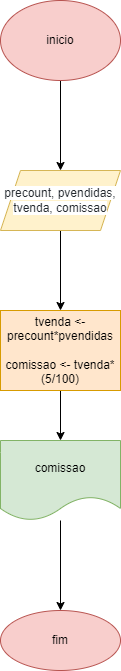

The diagram above was exported from draw.io. Its source (the exported page's mxGraphModel, read from the mxfile embedded in the PNG):
<mxGraphModel dx="1422" dy="794" grid="1" gridSize="10" guides="1" tooltips="1" connect="1" arrows="1" fold="1" page="1" pageScale="1" pageWidth="827" pageHeight="1169" math="0" shadow="0">
  <root>
    <mxCell id="0" />
    <mxCell id="1" parent="0" />
    <mxCell id="r44NMSRdm7d5HK61KIm2-3" value="" style="edgeStyle=orthogonalEdgeStyle;rounded=0;orthogonalLoop=1;jettySize=auto;html=1;" edge="1" parent="1" source="r44NMSRdm7d5HK61KIm2-1" target="r44NMSRdm7d5HK61KIm2-2">
      <mxGeometry relative="1" as="geometry" />
    </mxCell>
    <mxCell id="r44NMSRdm7d5HK61KIm2-1" value="inicio" style="ellipse;whiteSpace=wrap;html=1;fillColor=#f8cecc;strokeColor=#b85450;" vertex="1" parent="1">
      <mxGeometry x="350" y="10" width="120" height="80" as="geometry" />
    </mxCell>
    <mxCell id="r44NMSRdm7d5HK61KIm2-5" value="" style="edgeStyle=orthogonalEdgeStyle;rounded=0;orthogonalLoop=1;jettySize=auto;html=1;" edge="1" parent="1" source="r44NMSRdm7d5HK61KIm2-2" target="r44NMSRdm7d5HK61KIm2-4">
      <mxGeometry relative="1" as="geometry" />
    </mxCell>
    <mxCell id="r44NMSRdm7d5HK61KIm2-2" value="&lt;span style=&quot;color: rgb(36 , 41 , 47) ; font-family: , , &amp;#34;sf mono&amp;#34; , &amp;#34;menlo&amp;#34; , &amp;#34;consolas&amp;#34; , &amp;#34;liberation mono&amp;#34; , monospace ; background-color: rgb(255 , 255 , 255)&quot;&gt;precount, pvendidas, tvenda, comissao&lt;/span&gt;" style="shape=parallelogram;perimeter=parallelogramPerimeter;whiteSpace=wrap;html=1;fixedSize=1;fillColor=#fff2cc;strokeColor=#d6b656;" vertex="1" parent="1">
      <mxGeometry x="350" y="180" width="120" height="60" as="geometry" />
    </mxCell>
    <mxCell id="r44NMSRdm7d5HK61KIm2-7" value="" style="edgeStyle=orthogonalEdgeStyle;rounded=0;orthogonalLoop=1;jettySize=auto;html=1;" edge="1" parent="1" source="r44NMSRdm7d5HK61KIm2-4" target="r44NMSRdm7d5HK61KIm2-6">
      <mxGeometry relative="1" as="geometry" />
    </mxCell>
    <mxCell id="r44NMSRdm7d5HK61KIm2-4" value="tvenda &amp;lt;-precount*pvendidas&lt;br&gt;&lt;br&gt;comissao &amp;lt;- tvenda*(5/100)" style="whiteSpace=wrap;html=1;fillColor=#ffe6cc;strokeColor=#d79b00;" vertex="1" parent="1">
      <mxGeometry x="350" y="320" width="120" height="80" as="geometry" />
    </mxCell>
    <mxCell id="r44NMSRdm7d5HK61KIm2-9" value="" style="edgeStyle=orthogonalEdgeStyle;rounded=0;orthogonalLoop=1;jettySize=auto;html=1;" edge="1" parent="1" source="r44NMSRdm7d5HK61KIm2-6" target="r44NMSRdm7d5HK61KIm2-8">
      <mxGeometry relative="1" as="geometry" />
    </mxCell>
    <mxCell id="r44NMSRdm7d5HK61KIm2-6" value="comissao" style="shape=document;whiteSpace=wrap;html=1;boundedLbl=1;fillColor=#d5e8d4;strokeColor=#82b366;" vertex="1" parent="1">
      <mxGeometry x="350" y="450" width="120" height="80" as="geometry" />
    </mxCell>
    <mxCell id="r44NMSRdm7d5HK61KIm2-8" value="fim" style="ellipse;whiteSpace=wrap;html=1;fillColor=#f8cecc;strokeColor=#b85450;" vertex="1" parent="1">
      <mxGeometry x="350" y="620" width="120" height="60" as="geometry" />
    </mxCell>
  </root>
</mxGraphModel>